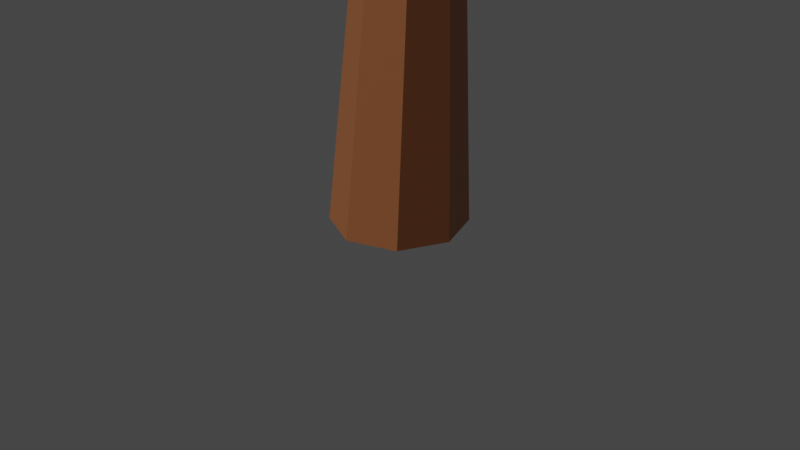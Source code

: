 # Source: tree_1.blend  (saved by Blender 2.90.8; exported with 4.5.12 LTS)
import bpy
from mathutils import Matrix  # noqa: F401  (used for matrix-valued properties, if any)

bpy.ops.wm.read_factory_settings(use_empty=True)
scene = bpy.context.scene
scene.name = 'Scene'

# ---- collections
col_collection = bpy.data.collections.new('Collection'); scene.collection.children.link(col_collection)

# ---- materials (node trees are filled in below, after node groups)
mat_wood = bpy.data.materials.new('wood')
mat_wood.alpha_threshold = 0.0
mat_wood.use_transparent_shadow = False
mat_wood.line_color = (0.0, 0.0, 0.0, 1.0)
mat_leafs = bpy.data.materials.new('leafs')
mat_leafs.use_transparent_shadow = False

# ---- material node trees
mat_wood.use_nodes = True; mat_wood.node_tree.nodes.clear()
_N = mat_wood.node_tree.nodes; _L = mat_wood.node_tree.links
n0 = _N.new('ShaderNodeOutputMaterial'); n0.name = 'Material Output'; n0.location = (300, 300)
n1 = _N.new('ShaderNodeBsdfPrincipled'); n1.name = 'Principled BSDF'; n1.location = (10, 300)
n1.distribution = 'GGX'
n1.subsurface_method = 'BURLEY'
n1.inputs[0].default_value = (0.4575, 0.1604, 0.05754, 1.0)
n1.inputs[2].default_value = 0.4
n1.inputs[3].default_value = 1.45
n1.inputs[27].default_value = (0.0, 0.0, 0.0, 1.0)
n1.inputs[28].default_value = 1.0
_L.new(n1.outputs[0], n0.inputs[0])
n0.is_active_output = True
mat_leafs.use_nodes = True; mat_leafs.node_tree.nodes.clear()
_N = mat_leafs.node_tree.nodes; _L = mat_leafs.node_tree.links
n0 = _N.new('ShaderNodeBsdfPrincipled'); n0.name = 'Principled BSDF'; n0.location = (10, 300)
n0.distribution = 'GGX'
n0.subsurface_method = 'BURLEY'
n0.inputs[0].default_value = (0.2317, 0.42, 0.06744, 1.0)
n0.inputs[2].default_value = 0.7
n0.inputs[3].default_value = 1.45
n0.inputs[27].default_value = (0.0, 0.0, 0.0, 1.0)
n0.inputs[28].default_value = 1.0
n1 = _N.new('ShaderNodeOutputMaterial'); n1.name = 'Material Output'; n1.location = (300, 300)
_L.new(n0.outputs[0], n1.inputs[0])
n1.is_active_output = True

# ---- world
world_world = bpy.data.worlds.new('World'); scene.world = world_world
world_world.use_nodes = True; world_world.node_tree.nodes.clear()
_N = world_world.node_tree.nodes; _L = world_world.node_tree.links
n0 = _N.new('ShaderNodeOutputWorld'); n0.name = 'World Output'; n0.location = (300, 300)
n1 = _N.new('ShaderNodeBackground'); n1.name = 'Background'; n1.location = (10, 300)
n1.inputs[0].default_value = (0.05088, 0.05088, 0.05088, 1.0)
_L.new(n1.outputs[0], n0.inputs[0])
n0.is_active_output = True
world_world.color = (0.05088, 0.05088, 0.05088)
world_world.use_sun_shadow = False
world_world.sun_shadow_jitter_overblur = 0.0

# ---- cameras
cam_camera = bpy.data.cameras.new('Camera')
cam_camera.clip_end = 100.0
cam_camera.ortho_scale = 7.314

# ---- lights
light_sun = bpy.data.lights.new('Sun', 'SUN')
light_sun.transmission_factor = 0.0
light_sun.energy = 1.0
light_sun.shadow_soft_size = 0.125

# ---- meshes
me_circle = bpy.data.meshes.new('Circle')
me_circle.from_pydata([(2.176e-09, 0.7079, 0.0), (-0.5006, 0.5006, 0.0), (-0.7079, -2.877e-08, 0.0), (-0.5006, -0.5006, 0.0), (6.406e-08, -0.7079, 0.0), (0.5006, -0.5006, 0.0), (0.7079, 1.062e-08, 0.0), (0.5006, 0.5006, 0.0), (1.141e-08, 0.6522, 2.711), (-0.3688, 0.4994, 2.711), (-0.5215, 0.1306, 2.711), (-0.3688, -0.2381, 2.711), (5.7e-08, -0.3909, 2.711), (0.3688, -0.2381, 2.711), (0.5215, 0.1306, 2.711), (0.3688, 0.4994, 2.711), (1.636e-08, -0.07346, 5.634), (-0.2021, -0.1572, 5.634), (-0.2858, -0.3593, 5.634), (-0.2021, -0.5614, 5.634), (4.134e-08, -0.6451, 5.634), (0.2021, -0.5614, 5.634), (0.2858, -0.3593, 5.634), (0.2021, -0.1572, 5.634)], [], [(7, 15, 14, 6), (5, 13, 12, 4), (3, 11, 10, 2), (1, 9, 8, 0), (0, 8, 15, 7), (6, 14, 13, 5), (4, 12, 11, 3), (2, 10, 9, 1), (9, 17, 16, 8), (8, 16, 23, 15), (14, 22, 21, 13), (12, 20, 19, 11), (10, 18, 17, 9), (15, 23, 22, 14), (13, 21, 20, 12), (11, 19, 18, 10)])
_uv = me_circle.uv_layers.new(name='UVMap')
_uv.uv.foreach_set('vector', [0.0, 0.0, 0.0, 0.0, 0.0, 0.0, 0.0, 0.0, 0.0, 0.0, 0.0, 0.0, 0.0, 0.0, 0.0, 0.0, 0.0, 0.0, 0.0, 0.0, 0.0, 0.0, 0.0, 0.0, 0.0, 0.0, 0.0, 0.0, 0.0, 0.0, 0.0, 0.0, 0.0, 0.0, 0.0, 0.0, 0.0, 0.0, 0.0, 0.0, 0.0, 0.0, 0.0, 0.0, 0.0, 0.0, 0.0, 0.0, 0.0, 0.0, 0.0, 0.0, 0.0, 0.0, 0.0, 0.0, 0.0, 0.0, 0.0, 0.0, 0.0, 0.0, 0.0, 0.0, 0.0, 0.0, 0.0, 0.0, 0.0, 0.0, 0.0, 0.0, 0.0, 0.0, 0.0, 0.0, 0.0, 0.0, 0.0, 0.0, 0.0, 0.0, 0.0, 0.0, 0.0, 0.0, 0.0, 0.0, 0.0, 0.0, 0.0, 0.0, 0.0, 0.0, 0.0, 0.0, 0.0, 0.0, 0.0, 0.0, 0.0, 0.0, 0.0, 0.0, 0.0, 0.0, 0.0, 0.0, 0.0, 0.0, 0.0, 0.0, 0.0, 0.0, 0.0, 0.0, 0.0, 0.0, 0.0, 0.0, 0.0, 0.0, 0.0, 0.0, 0.0, 0.0, 0.0, 0.0])
me_circle.materials.append(mat_wood)
me_circle.use_remesh_fix_poles = True
me_circle.use_remesh_preserve_attributes = False
me_circle.use_mirror_vertex_groups = False
me_circle.update()
me_sphere = bpy.data.meshes.new('Sphere')
me_sphere.from_pydata([(0.5161, 2.568, 2.246), (0.1142, 2.27, 0.5996), (0.2209, 1.777, -0.01638), (0.2691, 1.002, -0.3332), (-0.9955, 0.782, 4.558), (-0.4165, 1.629, 4.214), (1.2, 2.569, 2.801), (0.8679, 2.247, 1.574), (1.393, 1.591, 4.226), (1.662, 2.113, 3.887), (1.71, 2.366, 3.508), (1.803, 2.347, 2.894), (1.589, 1.821, 1.582), (1.725, 1.44, 0.4353), (1.853, 1.125, 3.972), (2.143, 1.662, 3.598), (2.173, 1.705, 2.851), (2.215, 0.7656, 1.601), (1.847, 0.7212, 0.1268), (1.513, 0.9673, -0.1413), (1.823, 0.03886, 3.94), (2.34, 0.8431, 3.195), (2.516, -0.1523, 2.057), (2.3, -0.8574, 1.099), (2.025, 0.06305, 0.5311), (0.8062, 0.6307, 4.333), (2.091, -0.7215, 3.643), (2.16, -1.056, 2.842), (2.235, -1.283, 2.318), (2.233, -0.6602, 0.5907), (1.856, -0.2947, 0.1665), (1.503, -1.346, 4.251), (1.731, -1.762, 3.851), (1.662, -1.825, 2.665), (2.112, -1.372, 0.7482), (2.013, -1.123, 0.3675), (1.709, -0.9348, 0.1142), (0.8961, -1.065, 4.466), (0.8115, -2.4, 3.818), (0.6283, -2.352, 2.831), (1.787, -1.789, 1.57), (1.144, -1.706, 0.3294), (0.7909, -1.045, -0.2542), (0.8661, 0.4339, -0.3454), (-0.02372, -2.366, 3.764), (-0.3976, -2.382, 3.107), (-0.4206, -2.682, 2.208), (-0.2849, -2.642, 1.763), (0.1677, -1.962, 0.1648), (0.232, -1.562, -0.2473), (0.6667, -1.873, 4.396), (0.171, -2.111, 4.235), (-1.931, -2.46, 2.074), (-1.568, -2.397, 1.384), (-0.7087, -1.852, 0.1287), (-0.865, -1.765, 3.776), (-2.307, -1.309, 3.089), (-0.6344, -1.602, -0.1296), (-0.4863, -1.256, -0.3167), (-0.1981, -0.8341, -0.4249), (-0.1343, -0.001019, 4.562), (-1.551, -0.562, 4.345), (-2.275, -0.776, 3.931), (-2.483, -0.9007, 3.154), (-2.38, -1.671, 2.214), (-2.271, -1.543, 1.605), (-1.962, -1.452, 0.9767), (-1.422, 0.04317, 4.55), (-2.519, -0.06828, 3.631), (-2.565, -0.202, 2.253), (-2.771, 0.2424, 0.7805), (-2.418, 0.1664, 0.3113), (-1.849, 0.1015, 0.05874), (-2.155, 0.007873, 4.134), (-2.232, 0.9073, 3.166), (-2.237, 1.017, 2.357), (-2.586, 0.9745, 0.6837), (-1.577, 0.6945, -0.04693), (-1.131, -0.1861, -0.1178), (-1.551, 0.7737, 4.328), (-1.745, 1.933, 3.607), (-1.704, 2.207, 3.025), (-1.506, 2.023, 1.995), (-1.926, 1.543, 0.9291), (-2.247, 0.8489, 0.2711), (-0.4548, 1.354, -0.2683), (-1.241, 2.175, 3.883), (-1.229, 2.619, 3.433), (-1.071, 2.764, 2.961), (-0.5785, 2.378, 0.7925), (-0.5903, 2.024, 0.07674), (-0.04652, 0.0488, -0.3748)], [], [(0, 7, 1), (86, 5, 9), (1, 13, 2), (2, 19, 3), (4, 60, 25), (91, 3, 43), (6, 10, 11), (8, 25, 14), (13, 17, 18), (9, 15, 10), (11, 16, 17), (16, 21, 22), (25, 20, 14), (17, 24, 18), (23, 29, 24), (20, 26, 21), (21, 26, 27), (28, 40, 34), (25, 60, 37), (23, 34, 29), (36, 49, 42), (33, 47, 40), (31, 37, 50), (37, 60, 50), (91, 43, 59), (40, 48, 41), (38, 44, 45), (42, 49, 59), (45, 55, 52), (46, 52, 47), (44, 51, 55), (50, 60, 67), (62, 63, 56), (58, 78, 59), (56, 63, 64), (55, 61, 62), (66, 71, 57), (62, 68, 63), (78, 91, 59), (68, 80, 74), (67, 60, 4), (67, 4, 79), (11, 12, 7, 6), (68, 73, 80), (73, 79, 80), (77, 84, 85), (74, 80, 81), (75, 82, 83), (79, 4, 86), (76, 90, 84), (80, 86, 87), (89, 1, 90), (87, 86, 10), (85, 2, 3), (88, 6, 0), (85, 3, 91), (86, 4, 5), (3, 19, 43), (0, 6, 7), (1, 7, 13), (10, 86, 9), (2, 13, 19), (25, 8, 5, 4), (15, 9, 8, 14), (13, 7, 12), (9, 5, 8), (13, 12, 17), (15, 16, 11, 10), (19, 13, 18), (42, 43, 19, 36), (12, 11, 17), (21, 15, 14, 20), (17, 16, 22), (17, 22, 23), (17, 23, 24), (36, 19, 18, 30), (18, 24, 30), (16, 15, 21), (27, 28, 22, 21), (24, 29, 30), (37, 31, 20, 25), (22, 28, 34), (22, 34, 23), (28, 33, 40), (31, 32, 26, 20), (35, 36, 30, 29), (29, 34, 35), (32, 33, 27, 26), (41, 49, 36, 35), (28, 27, 33), (35, 34, 41), (38, 39, 33, 32), (50, 38, 32, 31), (33, 39, 47), (34, 40, 41), (51, 44, 38, 50), (43, 42, 59), (40, 47, 48), (46, 47, 39, 45), (49, 41, 48), (39, 38, 45), (57, 49, 48, 54), (45, 44, 55), (54, 48, 47, 53), (49, 57, 58), (46, 45, 52), (59, 49, 58), (47, 52, 53), (65, 53, 52, 64), (66, 54, 53, 65), (61, 51, 50, 67), (56, 52, 55, 62), (55, 51, 61), (54, 66, 57), (78, 58, 57, 72), (52, 56, 64), (57, 71, 72), (69, 70, 65, 64), (67, 73, 62, 61), (66, 65, 70), (74, 75, 69, 68), (66, 70, 71), (62, 73, 68), (63, 68, 69), (64, 63, 69), (78, 72, 77), (75, 76, 70, 69), (76, 84, 71, 70), (73, 67, 79), (84, 77, 72, 71), (81, 82, 75, 74), (76, 75, 83), (88, 89, 82, 81), (91, 78, 77), (90, 76, 83, 89), (91, 77, 85), (83, 82, 89), (87, 88, 81, 80), (80, 79, 86), (85, 84, 90), (10, 6, 88, 87), (90, 1, 2), (85, 90, 2), (89, 88, 0), (89, 0, 1)])
_uv = me_sphere.uv_layers.new(name='UVMap')
_uv.uv.foreach_set('vector', [0.75, 0.6056, 0.6875, 0.4917, 0.75, 0.4013, 0.811, 0.8255, 0.7382, 0.875, 0.626, 0.8125, 0.75, 0.4013, 0.6252, 0.3358, 0.75, 0.2874, 0.75, 0.2874, 0.619, 0.2238, 0.7495, 0.1511, 0.8364, 0.9375, 0.6562, 1.0, 0.5727, 0.9375, 0.6562, 0.0, 0.7495, 0.1511, 0.5724, 0.1098, 0.6924, 0.6607, 0.6296, 0.75, 0.625, 0.6741, 0.625, 0.875, 0.5727, 0.9375, 0.5625, 0.875, 0.6252, 0.3358, 0.5625, 0.5009, 0.5625, 0.2727, 0.626, 0.8125, 0.5625, 0.7885, 0.6296, 0.75, 0.625, 0.6741, 0.5625, 0.6827, 0.5625, 0.5009, 0.5625, 0.6827, 0.5, 0.7929, 0.5, 0.5742, 0.5727, 0.9375, 0.4722, 0.875, 0.5625, 0.875, 0.5625, 0.5009, 0.5, 0.3175, 0.5625, 0.2727, 0.438, 0.4375, 0.4375, 0.3436, 0.5, 0.3175, 0.4722, 0.875, 0.4375, 0.8048, 0.5, 0.7929, 0.5, 0.7929, 0.4375, 0.8048, 0.4375, 0.6875, 0.4375, 0.6165, 0.3744, 0.5315, 0.3773, 0.404, 0.5727, 0.9375, 0.4062, 1.0, 0.3502, 0.9375, 0.438, 0.4375, 0.3773, 0.404, 0.4375, 0.3436, 0.3797, 0.2436, 0.2567, 0.2185, 0.3417, 0.1434, 0.375, 0.6586, 0.2525, 0.5642, 0.3744, 0.5315, 0.375, 0.875, 0.3502, 0.9375, 0.2968, 0.8877, 0.3502, 0.9375, 0.2812, 1.0, 0.2968, 0.8877, 0.2812, 0.0, 0.5724, 0.1098, 0.1974, 0.1075, 0.3744, 0.5315, 0.25, 0.3118, 0.3125, 0.3234, 0.3125, 0.8041, 0.25, 0.8125, 0.25, 0.7417, 0.3417, 0.1434, 0.2567, 0.2185, 0.1974, 0.1075, 0.25, 0.7417, 0.189, 0.8061, 0.1875, 0.5952, 0.25, 0.625, 0.1875, 0.5952, 0.2525, 0.5642, 0.25, 0.8125, 0.2461, 0.875, 0.189, 0.8061, 0.2968, 0.8877, 0.1563, 1.0, 0.008368, 0.9128, 0.06368, 0.7737, 0.0625, 0.6734, 0.125, 0.6881, 0.1823, 0.1875, 0.0299, 0.1534, 0.1974, 0.1075, 0.125, 0.6881, 0.0625, 0.6734, 0.1241, 0.5616, 0.189, 0.8061, 0.06723, 0.875, 0.06368, 0.7737, 0.1095, 0.368, -0.001223, 0.3125, 0.1811, 0.2562, 0.06368, 0.7737, 1.88e-08, 0.7275, 0.0625, 0.6734, 0.0299, 0.1534, 0.02505, 0.01241, 0.1974, 0.1075, 1.0, 0.7275, 0.8747, 0.7647, 0.9375, 0.6786, 1.0, 0.9128, 0.9688, 1.0, 0.8364, 0.9375, 1.0, 0.9128, 0.8364, 0.9375, 0.9212, 0.875, 0.625, 0.6741, 0.625, 0.4982, 0.6875, 0.4917, 0.6924, 0.6607, 1.0, 0.7275, 1.001, 0.8125, 0.8747, 0.7647, 1.001, 0.8125, 0.9212, 0.875, 0.8747, 0.7647, 0.9299, 0.2274, 0.936, 0.3125, 0.813, 0.2189, 0.9375, 0.6786, 0.8747, 0.7647, 0.875, 0.676, 0.9375, 0.5691, 0.875, 0.5625, 0.875, 0.4467, 0.9212, 0.875, 0.8364, 0.9375, 0.811, 0.8255, 0.9356, 0.3888, 0.8125, 0.3457, 0.936, 0.3125, 0.8747, 0.7647, 0.811, 0.8255, 0.8125, 0.75, 0.8125, 0.4608, 0.75, 0.4013, 0.8125, 0.3457, 0.8125, 0.75, 0.811, 0.8255, 0.6296, 0.75, 0.813, 0.2189, 0.75, 0.2874, 0.7495, 0.1511, 0.8125, 0.6882, 0.6924, 0.6607, 0.75, 0.6056, 0.813, 0.2189, 0.7495, 0.1511, 0.8198, 0.01978, 0.811, 0.8255, 0.8364, 0.9375, 0.7382, 0.875, 0.7495, 0.1511, 0.619, 0.2238, 0.5724, 0.1098, 0.75, 0.6056, 0.6924, 0.6607, 0.6875, 0.4917, 0.75, 0.4013, 0.6875, 0.4917, 0.6252, 0.3358, 0.6296, 0.75, 0.811, 0.8255, 0.626, 0.8125, 0.75, 0.2874, 0.6252, 0.3358, 0.619, 0.2238, 0.5727, 0.9375, 0.625, 0.875, 0.7382, 0.875, 0.8364, 0.9375, 0.5625, 0.7885, 0.626, 0.8125, 0.625, 0.875, 0.5625, 0.875, 0.6252, 0.3358, 0.6875, 0.4917, 0.625, 0.4982, 0.626, 0.8125, 0.7382, 0.875, 0.625, 0.875, 0.6252, 0.3358, 0.625, 0.4982, 0.5625, 0.5009, 0.5625, 0.7885, 0.5625, 0.6827, 0.625, 0.6741, 0.6296, 0.75, 0.619, 0.2238, 0.6252, 0.3358, 0.5625, 0.2727, 0.3417, 0.1434, 0.5724, 0.1098, 0.619, 0.2238, 0.3797, 0.2436, 0.625, 0.4982, 0.625, 0.6741, 0.5625, 0.5009, 0.5, 0.7929, 0.5625, 0.7885, 0.5625, 0.875, 0.4722, 0.875, 0.5625, 0.5009, 0.5625, 0.6827, 0.5, 0.5742, 0.5625, 0.5009, 0.5, 0.5742, 0.438, 0.4375, 0.5625, 0.5009, 0.438, 0.4375, 0.5, 0.3175, 0.3797, 0.2436, 0.619, 0.2238, 0.5625, 0.2727, 0.4614, 0.25, 0.5625, 0.2727, 0.5, 0.3175, 0.4614, 0.25, 0.5625, 0.6827, 0.5625, 0.7885, 0.5, 0.7929, 0.4375, 0.6875, 0.4375, 0.6165, 0.5, 0.5742, 0.5, 0.7929, 0.5, 0.3175, 0.4375, 0.3436, 0.4614, 0.25, 0.3502, 0.9375, 0.375, 0.875, 0.4722, 0.875, 0.5727, 0.9375, 0.5, 0.5742, 0.4375, 0.6165, 0.3773, 0.404, 0.5, 0.5742, 0.3773, 0.404, 0.438, 0.4375, 0.4375, 0.6165, 0.375, 0.6586, 0.3744, 0.5315, 0.375, 0.875, 0.375, 0.7948, 0.4375, 0.8048, 0.4722, 0.875, 0.375, 0.3125, 0.3797, 0.2436, 0.4614, 0.25, 0.4375, 0.3436, 0.4375, 0.3436, 0.3773, 0.404, 0.375, 0.3125, 0.375, 0.7948, 0.375, 0.6586, 0.4375, 0.6875, 0.4375, 0.8048, 0.3125, 0.3234, 0.2567, 0.2185, 0.3797, 0.2436, 0.375, 0.3125, 0.4375, 0.6165, 0.4375, 0.6875, 0.375, 0.6586, 0.375, 0.3125, 0.3773, 0.404, 0.3125, 0.3234, 0.3125, 0.8041, 0.3125, 0.6875, 0.375, 0.6586, 0.375, 0.7948, 0.2968, 0.8877, 0.3125, 0.8041, 0.375, 0.7948, 0.375, 0.875, 0.375, 0.6586, 0.3125, 0.6875, 0.2525, 0.5642, 0.3773, 0.404, 0.3744, 0.5315, 0.3125, 0.3234, 0.2461, 0.875, 0.25, 0.8125, 0.3125, 0.8041, 0.2968, 0.8877, 0.5724, 0.1098, 0.3417, 0.1434, 0.1974, 0.1075, 0.3744, 0.5315, 0.2525, 0.5642, 0.25, 0.3118, 0.25, 0.625, 0.2525, 0.5642, 0.3125, 0.6875, 0.25, 0.7417, 0.2567, 0.2185, 0.3125, 0.3234, 0.25, 0.3118, 0.3125, 0.6875, 0.3125, 0.8041, 0.25, 0.7417, 0.1811, 0.2562, 0.2567, 0.2185, 0.25, 0.3118, 0.1875, 0.3144, 0.25, 0.7417, 0.25, 0.8125, 0.189, 0.8061, 0.1875, 0.3144, 0.25, 0.3118, 0.2525, 0.5642, 0.1875, 0.5, 0.2567, 0.2185, 0.1811, 0.2562, 0.1823, 0.1875, 0.25, 0.625, 0.25, 0.7417, 0.1875, 0.5952, 0.1974, 0.1075, 0.2567, 0.2185, 0.1823, 0.1875, 0.2525, 0.5642, 0.1875, 0.5952, 0.1875, 0.5, 0.1131, 0.4881, 0.1875, 0.5, 0.1875, 0.5952, 0.1241, 0.5616, 0.1095, 0.368, 0.1875, 0.3144, 0.1875, 0.5, 0.1131, 0.4881, 0.06723, 0.875, 0.2461, 0.875, 0.2968, 0.8877, 0.008368, 0.9128, 0.125, 0.6881, 0.1875, 0.5952, 0.189, 0.8061, 0.06368, 0.7737, 0.189, 0.8061, 0.2461, 0.875, 0.06723, 0.875, 0.1875, 0.3144, 0.1095, 0.368, 0.1811, 0.2562, 0.0299, 0.1534, 0.1823, 0.1875, 0.1811, 0.2562, 0.004861, 0.251, 0.1875, 0.5952, 0.125, 0.6881, 0.1241, 0.5616, 0.1811, 0.2562, -0.001223, 0.3125, 0.004861, 0.251, 2.579e-08, 0.5541, 8.386e-09, 0.3926, 0.1131, 0.4881, 0.1241, 0.5616, 0.008368, 0.9128, 2.98e-08, 0.8125, 0.06368, 0.7737, 0.06723, 0.875, 0.1095, 0.368, 0.1131, 0.4881, 8.386e-09, 0.3926, 0.9375, 0.6786, 0.9375, 0.5691, 1.0, 0.5541, 1.0, 0.7275, 0.1095, 0.368, 8.386e-09, 0.3926, -0.001223, 0.3125, 0.06368, 0.7737, 2.98e-08, 0.8125, 1.88e-08, 0.7275, 0.0625, 0.6734, 1.88e-08, 0.7275, 2.579e-08, 0.5541, 0.1241, 0.5616, 0.0625, 0.6734, 2.579e-08, 0.5541, 0.9967, 0.125, 1.0, 0.2511, 0.9299, 0.2274, 0.9375, 0.5691, 0.9356, 0.3888, 1.0, 0.3926, 1.0, 0.5541, 0.9356, 0.3888, 0.936, 0.3125, 1.0, 0.3125, 1.0, 0.3926, 1.001, 0.8125, 1.0, 0.9128, 0.9212, 0.875, 0.936, 0.3125, 0.9299, 0.2274, 1.0, 0.2511, 1.0, 0.3125, 0.875, 0.676, 0.875, 0.5625, 0.9375, 0.5691, 0.9375, 0.6786, 0.9356, 0.3888, 0.9375, 0.5691, 0.875, 0.4467, 0.8125, 0.6882, 0.8125, 0.4608, 0.875, 0.5625, 0.875, 0.676, 0.8198, 0.01978, 0.9967, 0.125, 0.9299, 0.2274, 0.8125, 0.3457, 0.9356, 0.3888, 0.875, 0.4467, 0.8125, 0.4608, 0.8198, 0.01978, 0.9299, 0.2274, 0.813, 0.2189, 0.875, 0.4467, 0.875, 0.5625, 0.8125, 0.4608, 0.8125, 0.75, 0.8125, 0.6882, 0.875, 0.676, 0.8747, 0.7647, 0.8747, 0.7647, 0.9212, 0.875, 0.811, 0.8255, 0.813, 0.2189, 0.936, 0.3125, 0.8125, 0.3457, 0.6296, 0.75, 0.6924, 0.6607, 0.8125, 0.6882, 0.8125, 0.75, 0.8125, 0.3457, 0.75, 0.4013, 0.75, 0.2874, 0.813, 0.2189, 0.8125, 0.3457, 0.75, 0.2874, 0.8125, 0.4608, 0.8125, 0.6882, 0.75, 0.6056, 0.8125, 0.4608, 0.75, 0.6056, 0.75, 0.4013])
me_sphere.materials.append(mat_leafs)
me_sphere.use_remesh_fix_poles = True
me_sphere.use_remesh_preserve_attributes = False
me_sphere.use_mirror_vertex_groups = False
me_sphere.update()

# ---- objects
ob_camera = bpy.data.objects.new('Camera', cam_camera)
ob_circle = bpy.data.objects.new('Circle', me_circle)
ob_sphere = bpy.data.objects.new('Sphere', me_sphere)
ob_sun = bpy.data.objects.new('Sun', light_sun)

# ---- transforms, parenting, visibility, modifiers, constraints
ob_camera.location = (7.359, -6.926, 4.958)
ob_camera.rotation_euler = (1.109, 0.0, 0.8149)
ob_camera.lock_rotations_4d = False
ob_camera.empty_display_type = 'ARROWS'
ob_camera.color = (0.0, 0.0, 0.0, 0.0)
ob_camera.display_type = 'WIRE'
ob_camera.lineart.crease_threshold = 0.0
ob_circle.location = (0.0, 0.0, 0.0)
ob_circle.lineart.crease_threshold = 0.0
ob_sphere.location = (0.0, -0.4846, 5.516)
ob_sphere.rotation_euler = (0.08357, 0.01817, -0.02313)
ob_sphere.lineart.crease_threshold = 0.0
ob_sun.location = (-0.2352, -0.4846, 5.516)
ob_sun.rotation_euler = (-5.19, 0.02152, 5.984)
ob_sun.lineart.crease_threshold = 0.0

# ---- collection membership
col_collection.objects.link(ob_camera)
col_collection.objects.link(ob_circle)
col_collection.objects.link(ob_sphere)
col_collection.objects.link(ob_sun)

# ---- scene / render settings (as saved in the file)
scene.camera = ob_camera
scene.frame_start = 1; scene.frame_end = 250; scene.frame_set(1)
scene.render.engine = 'BLENDER_EEVEE_NEXT'
scene.cycles.use_denoising = False
scene.cycles.samples = 128
scene.cycles.sampling_pattern = 'TABULATED_SOBOL'
scene.cycles.use_adaptive_sampling = False
scene.cycles.use_light_tree = False
scene.view_settings.view_transform = 'Filmic'
bpy.context.view_layer.update()
